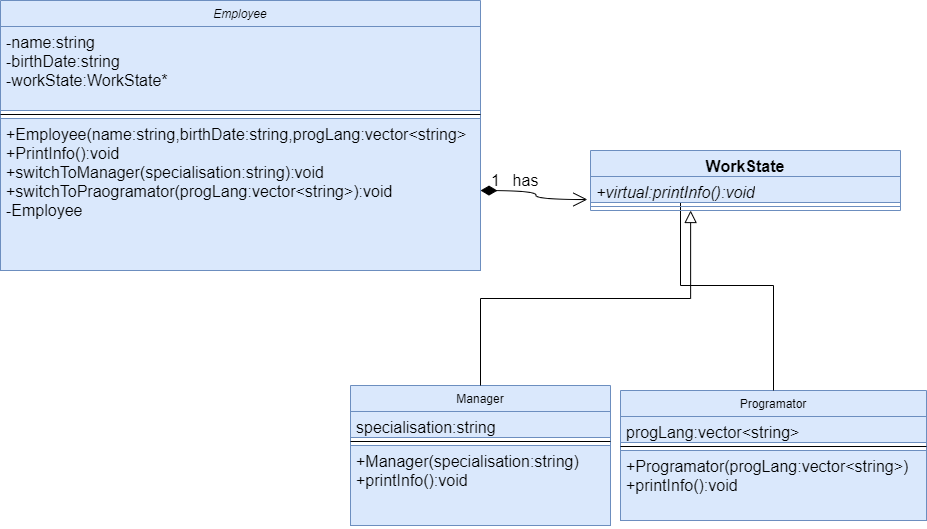

The diagram above was exported from draw.io. Its source (the exported page's mxGraphModel, read from the mxfile embedded in the PNG):
<mxGraphModel dx="1080" dy="832" grid="1" gridSize="10" guides="1" tooltips="1" connect="1" arrows="1" fold="1" page="1" pageScale="1" pageWidth="827" pageHeight="1169" math="0" shadow="0">
  <root>
    <mxCell id="WIyWlLk6GJQsqaUBKTNV-0" />
    <mxCell id="WIyWlLk6GJQsqaUBKTNV-1" parent="WIyWlLk6GJQsqaUBKTNV-0" />
    <mxCell id="zkfFHV4jXpPFQw0GAbJ--0" value="Employee" style="swimlane;fontStyle=2;align=center;verticalAlign=top;childLayout=stackLayout;horizontal=1;startSize=26;horizontalStack=0;resizeParent=1;resizeLast=0;collapsible=1;marginBottom=0;rounded=0;shadow=0;strokeWidth=1;fillColor=#dae8fc;strokeColor=#6c8ebf;" parent="WIyWlLk6GJQsqaUBKTNV-1" vertex="1">
      <mxGeometry x="20" y="50" width="480" height="270" as="geometry">
        <mxRectangle x="230" y="140" width="160" height="26" as="alternateBounds" />
      </mxGeometry>
    </mxCell>
    <mxCell id="zkfFHV4jXpPFQw0GAbJ--1" value="-name:string&#10;-birthDate:string&#10;-workState:WorkState*" style="text;align=left;verticalAlign=top;spacingLeft=4;spacingRight=4;overflow=hidden;rotatable=0;points=[[0,0.5],[1,0.5]];portConstraint=eastwest;fontSize=16;fillColor=#dae8fc;strokeColor=#6c8ebf;" parent="zkfFHV4jXpPFQw0GAbJ--0" vertex="1">
      <mxGeometry y="26" width="480" height="84" as="geometry" />
    </mxCell>
    <mxCell id="zkfFHV4jXpPFQw0GAbJ--4" value="" style="line;html=1;strokeWidth=1;align=left;verticalAlign=middle;spacingTop=-1;spacingLeft=3;spacingRight=3;rotatable=0;labelPosition=right;points=[];portConstraint=eastwest;" parent="zkfFHV4jXpPFQw0GAbJ--0" vertex="1">
      <mxGeometry y="110" width="480" height="8" as="geometry" />
    </mxCell>
    <mxCell id="zkfFHV4jXpPFQw0GAbJ--5" value="+Employee(name:string,birthDate:string,progLang:vector&lt;string&gt;&#10;+PrintInfo():void&#10;+switchToManager(specialisation:string):void&#10;+switchToPraogramator(progLang:vector&lt;string&gt;):void&#10;-Employee" style="text;align=left;verticalAlign=top;spacingLeft=4;spacingRight=4;overflow=hidden;rotatable=0;points=[[0,0.5],[1,0.5]];portConstraint=eastwest;fontSize=16;fontStyle=0;fillColor=#dae8fc;strokeColor=#6c8ebf;" parent="zkfFHV4jXpPFQw0GAbJ--0" vertex="1">
      <mxGeometry y="118" width="480" height="152" as="geometry" />
    </mxCell>
    <mxCell id="zkfFHV4jXpPFQw0GAbJ--6" value="Manager" style="swimlane;fontStyle=0;align=center;verticalAlign=top;childLayout=stackLayout;horizontal=1;startSize=26;horizontalStack=0;resizeParent=1;resizeLast=0;collapsible=1;marginBottom=0;rounded=0;shadow=0;strokeWidth=1;fillColor=#dae8fc;strokeColor=#6c8ebf;" parent="WIyWlLk6GJQsqaUBKTNV-1" vertex="1">
      <mxGeometry x="370" y="435" width="260" height="140" as="geometry">
        <mxRectangle x="130" y="380" width="160" height="26" as="alternateBounds" />
      </mxGeometry>
    </mxCell>
    <mxCell id="zkfFHV4jXpPFQw0GAbJ--7" value="specialisation:string" style="text;align=left;verticalAlign=top;spacingLeft=4;spacingRight=4;overflow=hidden;rotatable=1;points=[[0,0.5],[1,0.5]];portConstraint=eastwest;movable=1;resizable=1;deletable=1;editable=1;locked=0;connectable=1;fontSize=16;fillColor=#dae8fc;strokeColor=#6c8ebf;" parent="zkfFHV4jXpPFQw0GAbJ--6" vertex="1">
      <mxGeometry y="26" width="260" height="26" as="geometry" />
    </mxCell>
    <mxCell id="zkfFHV4jXpPFQw0GAbJ--9" value="" style="line;html=1;strokeWidth=1;align=left;verticalAlign=middle;spacingTop=-1;spacingLeft=3;spacingRight=3;rotatable=0;labelPosition=right;points=[];portConstraint=eastwest;" parent="zkfFHV4jXpPFQw0GAbJ--6" vertex="1">
      <mxGeometry y="52" width="260" height="8" as="geometry" />
    </mxCell>
    <mxCell id="zkfFHV4jXpPFQw0GAbJ--11" value="+Manager(specialisation:string)&#10;+printInfo():void" style="text;align=left;verticalAlign=top;spacingLeft=4;spacingRight=4;overflow=hidden;rotatable=0;points=[[0,0.5],[1,0.5]];portConstraint=eastwest;fontSize=16;fillColor=#dae8fc;strokeColor=#6c8ebf;" parent="zkfFHV4jXpPFQw0GAbJ--6" vertex="1">
      <mxGeometry y="60" width="260" height="80" as="geometry" />
    </mxCell>
    <mxCell id="zkfFHV4jXpPFQw0GAbJ--12" value="" style="endArrow=block;endSize=10;endFill=0;shadow=0;strokeWidth=1;rounded=0;edgeStyle=elbowEdgeStyle;elbow=vertical;entryX=0.323;entryY=1;entryDx=0;entryDy=0;entryPerimeter=0;" parent="WIyWlLk6GJQsqaUBKTNV-1" source="zkfFHV4jXpPFQw0GAbJ--6" target="foTc1mhh0Rpej8-oApLK-3" edge="1">
      <mxGeometry width="160" relative="1" as="geometry">
        <mxPoint x="200" y="203" as="sourcePoint" />
        <mxPoint x="200" y="203" as="targetPoint" />
      </mxGeometry>
    </mxCell>
    <mxCell id="zkfFHV4jXpPFQw0GAbJ--13" value="Programator" style="swimlane;fontStyle=0;align=center;verticalAlign=top;childLayout=stackLayout;horizontal=1;startSize=26;horizontalStack=0;resizeParent=1;resizeLast=0;collapsible=1;marginBottom=0;rounded=0;shadow=0;strokeWidth=1;fillColor=#dae8fc;strokeColor=#6c8ebf;" parent="WIyWlLk6GJQsqaUBKTNV-1" vertex="1">
      <mxGeometry x="640" y="440" width="306" height="130" as="geometry">
        <mxRectangle x="340" y="380" width="170" height="26" as="alternateBounds" />
      </mxGeometry>
    </mxCell>
    <mxCell id="zkfFHV4jXpPFQw0GAbJ--14" value="progLang:vector&lt;string&gt;" style="text;align=left;verticalAlign=top;spacingLeft=4;spacingRight=4;overflow=hidden;rotatable=0;points=[[0,0.5],[1,0.5]];portConstraint=eastwest;fontSize=16;fillColor=#dae8fc;strokeColor=#6c8ebf;" parent="zkfFHV4jXpPFQw0GAbJ--13" vertex="1">
      <mxGeometry y="26" width="306" height="26" as="geometry" />
    </mxCell>
    <mxCell id="zkfFHV4jXpPFQw0GAbJ--15" value="" style="line;html=1;strokeWidth=1;align=left;verticalAlign=middle;spacingTop=-1;spacingLeft=3;spacingRight=3;rotatable=0;labelPosition=right;points=[];portConstraint=eastwest;" parent="zkfFHV4jXpPFQw0GAbJ--13" vertex="1">
      <mxGeometry y="52" width="306" height="8" as="geometry" />
    </mxCell>
    <mxCell id="foTc1mhh0Rpej8-oApLK-0" value="+Programator(progLang:vector&amp;lt;string&amp;gt;)&lt;br&gt;+printInfo():void" style="text;strokeColor=#6c8ebf;fillColor=#dae8fc;align=left;verticalAlign=top;spacingLeft=4;spacingRight=4;overflow=hidden;rotatable=0;points=[[0,0.5],[1,0.5]];portConstraint=eastwest;whiteSpace=wrap;html=1;fontSize=16;" vertex="1" parent="zkfFHV4jXpPFQw0GAbJ--13">
      <mxGeometry y="60" width="306" height="70" as="geometry" />
    </mxCell>
    <mxCell id="zkfFHV4jXpPFQw0GAbJ--16" value="" style="endArrow=block;endSize=10;endFill=0;shadow=0;strokeWidth=1;rounded=0;edgeStyle=elbowEdgeStyle;elbow=vertical;" parent="WIyWlLk6GJQsqaUBKTNV-1" source="zkfFHV4jXpPFQw0GAbJ--13" edge="1">
      <mxGeometry width="160" relative="1" as="geometry">
        <mxPoint x="210" y="373" as="sourcePoint" />
        <mxPoint x="700" y="230" as="targetPoint" />
      </mxGeometry>
    </mxCell>
    <mxCell id="foTc1mhh0Rpej8-oApLK-1" value="WorkState" style="swimlane;fontStyle=1;align=center;verticalAlign=top;childLayout=stackLayout;horizontal=1;startSize=26;horizontalStack=0;resizeParent=1;resizeParentMax=0;resizeLast=0;collapsible=1;marginBottom=0;whiteSpace=wrap;html=1;fontSize=16;fillColor=#dae8fc;strokeColor=#6c8ebf;" vertex="1" parent="WIyWlLk6GJQsqaUBKTNV-1">
      <mxGeometry x="610" y="200" width="310" height="60" as="geometry" />
    </mxCell>
    <mxCell id="foTc1mhh0Rpej8-oApLK-2" value="&lt;i&gt;+virtual:printInfo():void&lt;/i&gt;" style="text;strokeColor=#6c8ebf;fillColor=#dae8fc;align=left;verticalAlign=top;spacingLeft=4;spacingRight=4;overflow=hidden;rotatable=0;points=[[0,0.5],[1,0.5]];portConstraint=eastwest;whiteSpace=wrap;html=1;fontSize=16;" vertex="1" parent="foTc1mhh0Rpej8-oApLK-1">
      <mxGeometry y="26" width="310" height="26" as="geometry" />
    </mxCell>
    <mxCell id="foTc1mhh0Rpej8-oApLK-3" value="" style="line;strokeWidth=1;fillColor=none;align=left;verticalAlign=middle;spacingTop=-1;spacingLeft=3;spacingRight=3;rotatable=0;labelPosition=right;points=[];portConstraint=eastwest;strokeColor=inherit;fontSize=16;" vertex="1" parent="foTc1mhh0Rpej8-oApLK-1">
      <mxGeometry y="52" width="310" height="8" as="geometry" />
    </mxCell>
    <mxCell id="foTc1mhh0Rpej8-oApLK-4" value="+ method(type): type" style="text;strokeColor=none;fillColor=none;align=left;verticalAlign=top;spacingLeft=4;spacingRight=4;overflow=hidden;rotatable=0;points=[[0,0.5],[1,0.5]];portConstraint=eastwest;whiteSpace=wrap;html=1;fontSize=16;" vertex="1" parent="foTc1mhh0Rpej8-oApLK-1">
      <mxGeometry y="60" width="310" as="geometry" />
    </mxCell>
    <mxCell id="foTc1mhh0Rpej8-oApLK-7" value="1" style="text;html=1;align=center;verticalAlign=middle;resizable=0;points=[];autosize=1;strokeColor=none;fillColor=none;fontSize=16;" vertex="1" parent="WIyWlLk6GJQsqaUBKTNV-1">
      <mxGeometry x="500" y="215" width="30" height="30" as="geometry" />
    </mxCell>
    <mxCell id="foTc1mhh0Rpej8-oApLK-8" value="has" style="text;html=1;align=center;verticalAlign=middle;resizable=0;points=[];autosize=1;strokeColor=none;fillColor=none;fontSize=16;" vertex="1" parent="WIyWlLk6GJQsqaUBKTNV-1">
      <mxGeometry x="520" y="215" width="50" height="30" as="geometry" />
    </mxCell>
    <mxCell id="foTc1mhh0Rpej8-oApLK-9" value="" style="endArrow=open;html=1;endSize=12;startArrow=diamondThin;startSize=14;startFill=1;edgeStyle=orthogonalEdgeStyle;align=left;verticalAlign=bottom;rounded=0;fontSize=12;curved=1;entryX=-0.01;entryY=0.885;entryDx=0;entryDy=0;entryPerimeter=0;" edge="1" parent="WIyWlLk6GJQsqaUBKTNV-1" target="foTc1mhh0Rpej8-oApLK-2">
      <mxGeometry x="-1" y="3" relative="1" as="geometry">
        <mxPoint x="500" y="240" as="sourcePoint" />
        <mxPoint x="600" y="197.25" as="targetPoint" />
        <Array as="points" />
      </mxGeometry>
    </mxCell>
  </root>
</mxGraphModel>